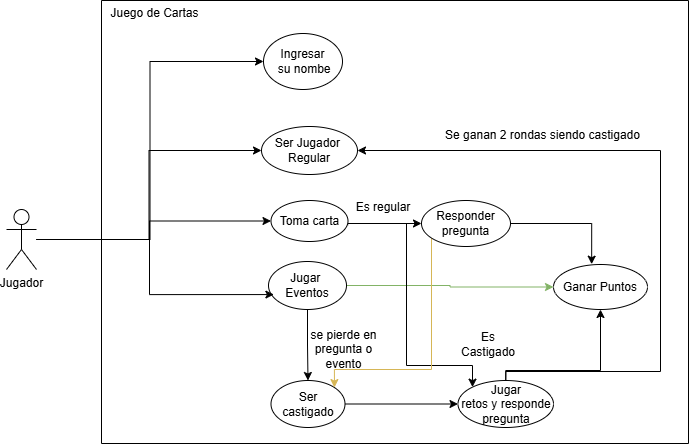

The diagram above was exported from draw.io. Its source (the exported page's mxGraphModel, read from the mxfile embedded in the PNG):
<mxGraphModel dx="1426" dy="777" grid="0" gridSize="10" guides="1" tooltips="1" connect="1" arrows="1" fold="1" page="1" pageScale="1" pageWidth="850" pageHeight="1100" background="none" math="0" shadow="0">
  <root>
    <mxCell id="0" />
    <mxCell id="1" parent="0" />
    <mxCell id="U6KR-rYt2DXaaJzYKZMG-4" style="edgeStyle=orthogonalEdgeStyle;rounded=0;orthogonalLoop=1;jettySize=auto;html=1;entryX=0;entryY=0.5;entryDx=0;entryDy=0;" parent="1" source="cZBIwPl7BEXmgCfK-dTI-1" target="U6KR-rYt2DXaaJzYKZMG-1" edge="1">
      <mxGeometry relative="1" as="geometry" />
    </mxCell>
    <mxCell id="U6KR-rYt2DXaaJzYKZMG-5" style="edgeStyle=orthogonalEdgeStyle;rounded=0;orthogonalLoop=1;jettySize=auto;html=1;entryX=0;entryY=0.5;entryDx=0;entryDy=0;" parent="1" source="cZBIwPl7BEXmgCfK-dTI-1" target="cZBIwPl7BEXmgCfK-dTI-9" edge="1">
      <mxGeometry relative="1" as="geometry" />
    </mxCell>
    <mxCell id="U6KR-rYt2DXaaJzYKZMG-13" style="edgeStyle=orthogonalEdgeStyle;rounded=0;orthogonalLoop=1;jettySize=auto;html=1;entryX=0;entryY=0.5;entryDx=0;entryDy=0;" parent="1" source="cZBIwPl7BEXmgCfK-dTI-1" target="cZBIwPl7BEXmgCfK-dTI-6" edge="1">
      <mxGeometry relative="1" as="geometry">
        <Array as="points">
          <mxPoint x="213" y="400" />
          <mxPoint x="213" y="382" />
        </Array>
      </mxGeometry>
    </mxCell>
    <mxCell id="cZBIwPl7BEXmgCfK-dTI-1" value="Jugador" style="shape=umlActor;verticalLabelPosition=bottom;verticalAlign=top;html=1;outlineConnect=0;" parent="1" vertex="1">
      <mxGeometry x="70" y="370" width="30" height="60" as="geometry" />
    </mxCell>
    <mxCell id="cZBIwPl7BEXmgCfK-dTI-3" value="" style="swimlane;startSize=0;" parent="1" vertex="1">
      <mxGeometry x="165" y="161" width="587" height="443" as="geometry" />
    </mxCell>
    <mxCell id="cZBIwPl7BEXmgCfK-dTI-9" value="Ser Jugador&amp;nbsp;&lt;div&gt;Regular&lt;/div&gt;" style="ellipse;whiteSpace=wrap;html=1;" parent="cZBIwPl7BEXmgCfK-dTI-3" vertex="1">
      <mxGeometry x="160" y="126" width="96" height="48" as="geometry" />
    </mxCell>
    <mxCell id="cZBIwPl7BEXmgCfK-dTI-18" value="Juego de Cartas" style="text;html=1;align=center;verticalAlign=middle;resizable=0;points=[];autosize=1;strokeColor=none;fillColor=none;" parent="cZBIwPl7BEXmgCfK-dTI-3" vertex="1">
      <mxGeometry width="106" height="26" as="geometry" />
    </mxCell>
    <mxCell id="U6KR-rYt2DXaaJzYKZMG-18" style="edgeStyle=orthogonalEdgeStyle;rounded=0;orthogonalLoop=1;jettySize=auto;html=1;" parent="cZBIwPl7BEXmgCfK-dTI-3" source="SyiESP7fNh4eybSd64GF-2" target="SyiESP7fNh4eybSd64GF-4" edge="1">
      <mxGeometry relative="1" as="geometry" />
    </mxCell>
    <mxCell id="U6KR-rYt2DXaaJzYKZMG-24" style="edgeStyle=orthogonalEdgeStyle;rounded=0;orthogonalLoop=1;jettySize=auto;html=1;entryX=0;entryY=0.5;entryDx=0;entryDy=0;fillColor=#d5e8d4;strokeColor=#82b366;" parent="cZBIwPl7BEXmgCfK-dTI-3" source="SyiESP7fNh4eybSd64GF-2" target="cZBIwPl7BEXmgCfK-dTI-10" edge="1">
      <mxGeometry relative="1" as="geometry" />
    </mxCell>
    <mxCell id="SyiESP7fNh4eybSd64GF-2" value="Jugar&amp;nbsp;&lt;div&gt;Eventos&lt;/div&gt;" style="ellipse;whiteSpace=wrap;html=1;" parent="cZBIwPl7BEXmgCfK-dTI-3" vertex="1">
      <mxGeometry x="167" y="261" width="78" height="48" as="geometry" />
    </mxCell>
    <mxCell id="U6KR-rYt2DXaaJzYKZMG-15" style="edgeStyle=orthogonalEdgeStyle;rounded=0;orthogonalLoop=1;jettySize=auto;html=1;entryX=0;entryY=0.5;entryDx=0;entryDy=0;" parent="cZBIwPl7BEXmgCfK-dTI-3" source="SyiESP7fNh4eybSd64GF-4" target="U6KR-rYt2DXaaJzYKZMG-2" edge="1">
      <mxGeometry relative="1" as="geometry" />
    </mxCell>
    <mxCell id="SyiESP7fNh4eybSd64GF-4" value="Ser castigado" style="ellipse;whiteSpace=wrap;html=1;" parent="cZBIwPl7BEXmgCfK-dTI-3" vertex="1">
      <mxGeometry x="169.5" y="380" width="74" height="47" as="geometry" />
    </mxCell>
    <mxCell id="U6KR-rYt2DXaaJzYKZMG-1" value="Ingresar&lt;div&gt;&amp;nbsp;su nombe&lt;/div&gt;" style="ellipse;whiteSpace=wrap;html=1;" parent="cZBIwPl7BEXmgCfK-dTI-3" vertex="1">
      <mxGeometry x="162" y="33" width="79" height="56" as="geometry" />
    </mxCell>
    <mxCell id="U6KR-rYt2DXaaJzYKZMG-14" style="edgeStyle=orthogonalEdgeStyle;rounded=0;orthogonalLoop=1;jettySize=auto;html=1;entryX=0;entryY=0.5;entryDx=0;entryDy=0;exitX=0.996;exitY=0.6;exitDx=0;exitDy=0;exitPerimeter=0;" parent="cZBIwPl7BEXmgCfK-dTI-3" source="cZBIwPl7BEXmgCfK-dTI-6" target="cZBIwPl7BEXmgCfK-dTI-7" edge="1">
      <mxGeometry relative="1" as="geometry">
        <Array as="points">
          <mxPoint x="246" y="223" />
        </Array>
      </mxGeometry>
    </mxCell>
    <mxCell id="U6KR-rYt2DXaaJzYKZMG-21" style="edgeStyle=orthogonalEdgeStyle;rounded=0;orthogonalLoop=1;jettySize=auto;html=1;" parent="cZBIwPl7BEXmgCfK-dTI-3" target="U6KR-rYt2DXaaJzYKZMG-2" edge="1">
      <mxGeometry relative="1" as="geometry">
        <mxPoint x="247" y="223" as="sourcePoint" />
        <Array as="points">
          <mxPoint x="305" y="223" />
          <mxPoint x="305" y="365" />
          <mxPoint x="371" y="365" />
        </Array>
      </mxGeometry>
    </mxCell>
    <mxCell id="cZBIwPl7BEXmgCfK-dTI-6" value="Toma carta" style="ellipse;whiteSpace=wrap;html=1;" parent="cZBIwPl7BEXmgCfK-dTI-3" vertex="1">
      <mxGeometry x="169.5" y="200" width="77" height="41" as="geometry" />
    </mxCell>
    <mxCell id="U6KR-rYt2DXaaJzYKZMG-23" style="edgeStyle=orthogonalEdgeStyle;rounded=0;orthogonalLoop=1;jettySize=auto;html=1;entryX=1;entryY=0;entryDx=0;entryDy=0;fillColor=#fff2cc;strokeColor=#d6b656;" parent="cZBIwPl7BEXmgCfK-dTI-3" source="cZBIwPl7BEXmgCfK-dTI-7" target="SyiESP7fNh4eybSd64GF-4" edge="1">
      <mxGeometry relative="1" as="geometry">
        <Array as="points">
          <mxPoint x="330" y="369" />
          <mxPoint x="233" y="369" />
        </Array>
      </mxGeometry>
    </mxCell>
    <mxCell id="cZBIwPl7BEXmgCfK-dTI-7" value="Responder pregunta" style="ellipse;whiteSpace=wrap;html=1;" parent="cZBIwPl7BEXmgCfK-dTI-3" vertex="1">
      <mxGeometry x="320" y="200" width="89" height="46" as="geometry" />
    </mxCell>
    <mxCell id="U6KR-rYt2DXaaJzYKZMG-17" style="edgeStyle=orthogonalEdgeStyle;rounded=0;orthogonalLoop=1;jettySize=auto;html=1;entryX=0.5;entryY=1;entryDx=0;entryDy=0;" parent="cZBIwPl7BEXmgCfK-dTI-3" source="U6KR-rYt2DXaaJzYKZMG-2" target="cZBIwPl7BEXmgCfK-dTI-10" edge="1">
      <mxGeometry relative="1" as="geometry">
        <Array as="points">
          <mxPoint x="404" y="370" />
          <mxPoint x="499" y="370" />
        </Array>
      </mxGeometry>
    </mxCell>
    <mxCell id="U6KR-rYt2DXaaJzYKZMG-20" style="edgeStyle=orthogonalEdgeStyle;rounded=0;orthogonalLoop=1;jettySize=auto;html=1;entryX=1;entryY=0.5;entryDx=0;entryDy=0;" parent="cZBIwPl7BEXmgCfK-dTI-3" source="U6KR-rYt2DXaaJzYKZMG-2" target="cZBIwPl7BEXmgCfK-dTI-9" edge="1">
      <mxGeometry relative="1" as="geometry">
        <Array as="points">
          <mxPoint x="559" y="371" />
          <mxPoint x="559" y="150" />
        </Array>
      </mxGeometry>
    </mxCell>
    <mxCell id="U6KR-rYt2DXaaJzYKZMG-2" value="Jugar&lt;br&gt;&lt;div&gt;retos y responde pregunta&lt;/div&gt;" style="ellipse;whiteSpace=wrap;html=1;" parent="cZBIwPl7BEXmgCfK-dTI-3" vertex="1">
      <mxGeometry x="356.5" y="380" width="95.5" height="47" as="geometry" />
    </mxCell>
    <mxCell id="cZBIwPl7BEXmgCfK-dTI-10" value="Ganar Puntos" style="ellipse;whiteSpace=wrap;html=1;" parent="cZBIwPl7BEXmgCfK-dTI-3" vertex="1">
      <mxGeometry x="452" y="264" width="94" height="45" as="geometry" />
    </mxCell>
    <mxCell id="U6KR-rYt2DXaaJzYKZMG-16" style="edgeStyle=orthogonalEdgeStyle;rounded=0;orthogonalLoop=1;jettySize=auto;html=1;entryX=0.406;entryY=-0.007;entryDx=0;entryDy=0;entryPerimeter=0;" parent="cZBIwPl7BEXmgCfK-dTI-3" source="cZBIwPl7BEXmgCfK-dTI-7" target="cZBIwPl7BEXmgCfK-dTI-10" edge="1">
      <mxGeometry relative="1" as="geometry" />
    </mxCell>
    <mxCell id="U6KR-rYt2DXaaJzYKZMG-25" value="se pierde en pregunta o evento" style="text;html=1;align=center;verticalAlign=middle;whiteSpace=wrap;rounded=0;" parent="cZBIwPl7BEXmgCfK-dTI-3" vertex="1">
      <mxGeometry x="202" y="334" width="81" height="30" as="geometry" />
    </mxCell>
    <mxCell id="U6KR-rYt2DXaaJzYKZMG-26" value="Es Castigado" style="text;html=1;align=center;verticalAlign=middle;whiteSpace=wrap;rounded=0;" parent="cZBIwPl7BEXmgCfK-dTI-3" vertex="1">
      <mxGeometry x="356.5" y="329" width="60" height="30" as="geometry" />
    </mxCell>
    <mxCell id="U6KR-rYt2DXaaJzYKZMG-27" value="Es regular" style="text;html=1;align=center;verticalAlign=middle;whiteSpace=wrap;rounded=0;" parent="cZBIwPl7BEXmgCfK-dTI-3" vertex="1">
      <mxGeometry x="252" y="192" width="60" height="30" as="geometry" />
    </mxCell>
    <mxCell id="U6KR-rYt2DXaaJzYKZMG-28" value="Se ganan 2 rondas siendo castigado" style="text;html=1;align=center;verticalAlign=middle;whiteSpace=wrap;rounded=0;" parent="cZBIwPl7BEXmgCfK-dTI-3" vertex="1">
      <mxGeometry x="337" y="117" width="209" height="35" as="geometry" />
    </mxCell>
    <mxCell id="U6KR-rYt2DXaaJzYKZMG-6" style="edgeStyle=orthogonalEdgeStyle;rounded=0;orthogonalLoop=1;jettySize=auto;html=1;entryX=0.069;entryY=0.689;entryDx=0;entryDy=0;entryPerimeter=0;" parent="1" source="cZBIwPl7BEXmgCfK-dTI-1" target="SyiESP7fNh4eybSd64GF-2" edge="1">
      <mxGeometry relative="1" as="geometry">
        <Array as="points">
          <mxPoint x="213" y="400" />
          <mxPoint x="213" y="455" />
        </Array>
      </mxGeometry>
    </mxCell>
  </root>
</mxGraphModel>